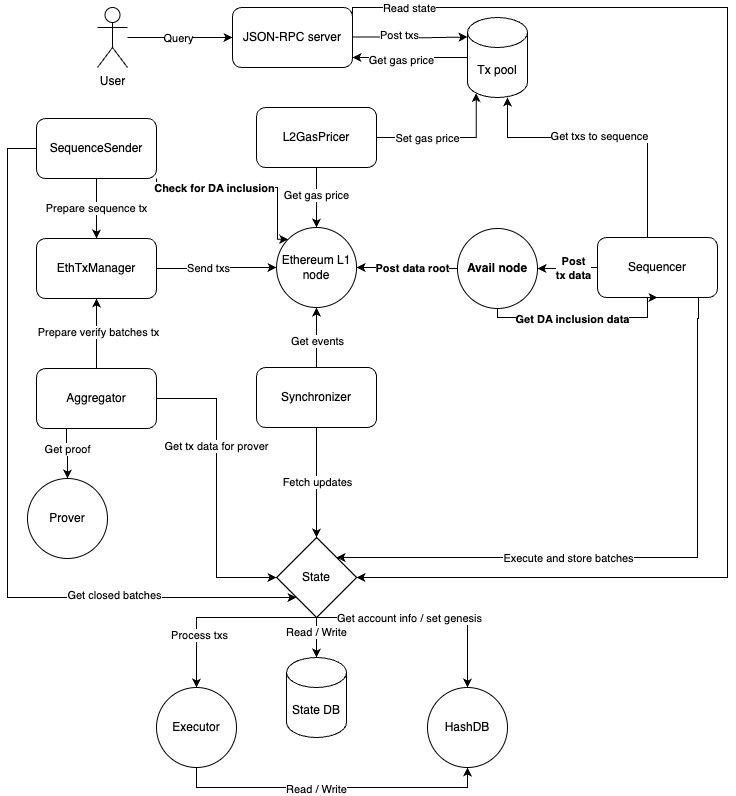

The diagram above was exported from draw.io. Its source (the exported page's mxGraphModel, read from the mxfile embedded in the PNG):
<mxGraphModel dx="936" dy="579" grid="1" gridSize="10" guides="1" tooltips="1" connect="1" arrows="1" fold="1" page="1" pageScale="1" pageWidth="850" pageHeight="1100" math="0" shadow="0">
  <root>
    <mxCell id="0" />
    <mxCell id="1" parent="0" />
    <mxCell id="waseKYvXvw0pgLEWotV7-4" style="edgeStyle=orthogonalEdgeStyle;rounded=0;orthogonalLoop=1;jettySize=auto;html=1;" parent="1" source="waseKYvXvw0pgLEWotV7-1" target="waseKYvXvw0pgLEWotV7-3" edge="1">
      <mxGeometry relative="1" as="geometry">
        <Array as="points">
          <mxPoint x="280" y="230" />
          <mxPoint x="280" y="230" />
        </Array>
      </mxGeometry>
    </mxCell>
    <mxCell id="waseKYvXvw0pgLEWotV7-6" value="Query" style="edgeLabel;html=1;align=center;verticalAlign=middle;resizable=0;points=[];" parent="waseKYvXvw0pgLEWotV7-4" connectable="0" vertex="1">
      <mxGeometry x="-0.2762" relative="1" as="geometry">
        <mxPoint x="12" as="offset" />
      </mxGeometry>
    </mxCell>
    <mxCell id="waseKYvXvw0pgLEWotV7-1" value="User" style="shape=umlActor;verticalLabelPosition=bottom;verticalAlign=top;html=1;outlineConnect=0;" parent="1" vertex="1">
      <mxGeometry x="170" y="200" width="30" height="60" as="geometry" />
    </mxCell>
    <mxCell id="waseKYvXvw0pgLEWotV7-32" style="edgeStyle=orthogonalEdgeStyle;rounded=0;orthogonalLoop=1;jettySize=auto;html=1;exitX=1;exitY=0.25;exitDx=0;exitDy=0;" parent="1" source="waseKYvXvw0pgLEWotV7-3" edge="1">
      <mxGeometry relative="1" as="geometry">
        <mxPoint x="670" y="225" as="sourcePoint" />
        <mxPoint x="429" y="770" as="targetPoint" />
        <Array as="points">
          <mxPoint x="425" y="200" />
          <mxPoint x="800" y="200" />
          <mxPoint x="800" y="770" />
        </Array>
      </mxGeometry>
    </mxCell>
    <mxCell id="waseKYvXvw0pgLEWotV7-33" value="Read state" style="edgeLabel;html=1;align=center;verticalAlign=middle;resizable=0;points=[];" parent="waseKYvXvw0pgLEWotV7-32" connectable="0" vertex="1">
      <mxGeometry x="-0.893" relative="1" as="geometry">
        <mxPoint as="offset" />
      </mxGeometry>
    </mxCell>
    <mxCell id="waseKYvXvw0pgLEWotV7-3" value="JSON-RPC server" style="rounded=1;whiteSpace=wrap;html=1;" parent="1" vertex="1">
      <mxGeometry x="305" y="200" width="120" height="60" as="geometry" />
    </mxCell>
    <mxCell id="waseKYvXvw0pgLEWotV7-11" style="edgeStyle=orthogonalEdgeStyle;rounded=0;orthogonalLoop=1;jettySize=auto;html=1;exitX=0;exitY=0.5;exitDx=0;exitDy=0;exitPerimeter=0;" parent="1" source="waseKYvXvw0pgLEWotV7-7" target="waseKYvXvw0pgLEWotV7-3" edge="1">
      <mxGeometry relative="1" as="geometry">
        <Array as="points">
          <mxPoint x="540" y="250" />
        </Array>
      </mxGeometry>
    </mxCell>
    <mxCell id="waseKYvXvw0pgLEWotV7-13" value="Get gas price" style="edgeLabel;html=1;align=center;verticalAlign=middle;resizable=0;points=[];" parent="waseKYvXvw0pgLEWotV7-11" connectable="0" vertex="1">
      <mxGeometry x="0.1733" y="2" relative="1" as="geometry">
        <mxPoint as="offset" />
      </mxGeometry>
    </mxCell>
    <mxCell id="waseKYvXvw0pgLEWotV7-7" value="Tx pool" style="shape=cylinder3;whiteSpace=wrap;html=1;boundedLbl=1;backgroundOutline=1;size=15;" parent="1" vertex="1">
      <mxGeometry x="540" y="210" width="60" height="80" as="geometry" />
    </mxCell>
    <mxCell id="waseKYvXvw0pgLEWotV7-10" style="edgeStyle=orthogonalEdgeStyle;rounded=0;orthogonalLoop=1;jettySize=auto;html=1;exitX=1;exitY=0.25;exitDx=0;exitDy=0;" parent="1" edge="1">
      <mxGeometry relative="1" as="geometry">
        <mxPoint x="425" y="229.5" as="sourcePoint" />
        <mxPoint x="540" y="229.5" as="targetPoint" />
        <Array as="points">
          <mxPoint x="483" y="229.5" />
          <mxPoint x="483" y="230.5" />
        </Array>
      </mxGeometry>
    </mxCell>
    <mxCell id="waseKYvXvw0pgLEWotV7-12" value="Post txs" style="edgeLabel;html=1;align=center;verticalAlign=middle;resizable=0;points=[];" parent="waseKYvXvw0pgLEWotV7-10" connectable="0" vertex="1">
      <mxGeometry x="-0.2943" y="2" relative="1" as="geometry">
        <mxPoint x="5" as="offset" />
      </mxGeometry>
    </mxCell>
    <mxCell id="waseKYvXvw0pgLEWotV7-21" style="edgeStyle=orthogonalEdgeStyle;rounded=0;orthogonalLoop=1;jettySize=auto;html=1;exitX=0.5;exitY=1;exitDx=0;exitDy=0;entryX=0.5;entryY=0;entryDx=0;entryDy=0;" parent="1" source="waseKYvXvw0pgLEWotV7-14" target="waseKYvXvw0pgLEWotV7-20" edge="1">
      <mxGeometry relative="1" as="geometry" />
    </mxCell>
    <mxCell id="waseKYvXvw0pgLEWotV7-22" value="Get gas price" style="edgeLabel;html=1;align=center;verticalAlign=middle;resizable=0;points=[];" parent="waseKYvXvw0pgLEWotV7-21" connectable="0" vertex="1">
      <mxGeometry x="-0.1" y="-1" relative="1" as="geometry">
        <mxPoint as="offset" />
      </mxGeometry>
    </mxCell>
    <mxCell id="waseKYvXvw0pgLEWotV7-14" value="L2GasPricer" style="rounded=1;whiteSpace=wrap;html=1;" parent="1" vertex="1">
      <mxGeometry x="329.06" y="300" width="120" height="60" as="geometry" />
    </mxCell>
    <mxCell id="waseKYvXvw0pgLEWotV7-15" style="edgeStyle=orthogonalEdgeStyle;rounded=0;orthogonalLoop=1;jettySize=auto;html=1;entryX=0.145;entryY=1;entryDx=0;entryDy=-4.35;entryPerimeter=0;" parent="1" source="waseKYvXvw0pgLEWotV7-14" target="waseKYvXvw0pgLEWotV7-7" edge="1">
      <mxGeometry relative="1" as="geometry">
        <Array as="points">
          <mxPoint x="549" y="330" />
        </Array>
      </mxGeometry>
    </mxCell>
    <mxCell id="waseKYvXvw0pgLEWotV7-16" value="Set gas price" style="edgeLabel;html=1;align=center;verticalAlign=middle;resizable=0;points=[];" parent="waseKYvXvw0pgLEWotV7-15" connectable="0" vertex="1">
      <mxGeometry x="-0.5067" y="2" relative="1" as="geometry">
        <mxPoint x="14" y="2" as="offset" />
      </mxGeometry>
    </mxCell>
    <mxCell id="waseKYvXvw0pgLEWotV7-18" style="edgeStyle=orthogonalEdgeStyle;rounded=0;orthogonalLoop=1;jettySize=auto;html=1;exitX=0.5;exitY=0;exitDx=0;exitDy=0;" parent="1" source="waseKYvXvw0pgLEWotV7-17" target="waseKYvXvw0pgLEWotV7-7" edge="1">
      <mxGeometry relative="1" as="geometry">
        <Array as="points">
          <mxPoint x="720" y="330" />
          <mxPoint x="580" y="330" />
        </Array>
      </mxGeometry>
    </mxCell>
    <mxCell id="waseKYvXvw0pgLEWotV7-19" value="Get txs to sequence" style="edgeLabel;html=1;align=center;verticalAlign=middle;resizable=0;points=[];" parent="waseKYvXvw0pgLEWotV7-18" connectable="0" vertex="1">
      <mxGeometry x="0.0959" y="-2" relative="1" as="geometry">
        <mxPoint as="offset" />
      </mxGeometry>
    </mxCell>
    <mxCell id="waseKYvXvw0pgLEWotV7-30" style="edgeStyle=orthogonalEdgeStyle;rounded=0;orthogonalLoop=1;jettySize=auto;html=1;entryX=1;entryY=0;entryDx=0;entryDy=0;" parent="1" target="waseKYvXvw0pgLEWotV7-27" edge="1">
      <mxGeometry relative="1" as="geometry">
        <mxPoint x="771" y="490" as="sourcePoint" />
        <mxPoint x="419.05999999999995" y="750" as="targetPoint" />
        <Array as="points">
          <mxPoint x="771" y="511" />
          <mxPoint x="770" y="511" />
          <mxPoint x="770" y="750" />
        </Array>
      </mxGeometry>
    </mxCell>
    <mxCell id="waseKYvXvw0pgLEWotV7-31" value="Execute and store batches" style="edgeLabel;html=1;align=center;verticalAlign=middle;resizable=0;points=[];" parent="waseKYvXvw0pgLEWotV7-30" connectable="0" vertex="1">
      <mxGeometry x="0.2998" y="1" relative="1" as="geometry">
        <mxPoint x="13" y="-1" as="offset" />
      </mxGeometry>
    </mxCell>
    <mxCell id="waseKYvXvw0pgLEWotV7-82" style="edgeStyle=orthogonalEdgeStyle;rounded=0;orthogonalLoop=1;jettySize=auto;html=1;" parent="1" source="waseKYvXvw0pgLEWotV7-17" target="waseKYvXvw0pgLEWotV7-59" edge="1">
      <mxGeometry relative="1" as="geometry" />
    </mxCell>
    <mxCell id="waseKYvXvw0pgLEWotV7-83" value="Post&lt;br&gt;tx data" style="edgeLabel;html=1;align=center;verticalAlign=middle;resizable=0;points=[];fontStyle=1" parent="waseKYvXvw0pgLEWotV7-82" connectable="0" vertex="1">
      <mxGeometry x="0.1294" y="-2" relative="1" as="geometry">
        <mxPoint x="8" y="1" as="offset" />
      </mxGeometry>
    </mxCell>
    <mxCell id="waseKYvXvw0pgLEWotV7-17" value="Sequencer" style="rounded=1;whiteSpace=wrap;html=1;" parent="1" vertex="1">
      <mxGeometry x="670" y="430" width="120" height="60" as="geometry" />
    </mxCell>
    <mxCell id="waseKYvXvw0pgLEWotV7-20" value="Ethereum L1 node" style="ellipse;whiteSpace=wrap;html=1;aspect=fixed;" parent="1" vertex="1">
      <mxGeometry x="349.06" y="420" width="80" height="80" as="geometry" />
    </mxCell>
    <mxCell id="waseKYvXvw0pgLEWotV7-25" style="edgeStyle=orthogonalEdgeStyle;rounded=0;orthogonalLoop=1;jettySize=auto;html=1;" parent="1" source="waseKYvXvw0pgLEWotV7-23" target="waseKYvXvw0pgLEWotV7-20" edge="1">
      <mxGeometry relative="1" as="geometry" />
    </mxCell>
    <mxCell id="waseKYvXvw0pgLEWotV7-26" value="Get events" style="edgeLabel;html=1;align=center;verticalAlign=middle;resizable=0;points=[];" parent="waseKYvXvw0pgLEWotV7-25" connectable="0" vertex="1">
      <mxGeometry x="-0.0852" relative="1" as="geometry">
        <mxPoint as="offset" />
      </mxGeometry>
    </mxCell>
    <mxCell id="waseKYvXvw0pgLEWotV7-28" style="edgeStyle=orthogonalEdgeStyle;rounded=0;orthogonalLoop=1;jettySize=auto;html=1;exitX=0.5;exitY=1;exitDx=0;exitDy=0;" parent="1" source="waseKYvXvw0pgLEWotV7-23" target="waseKYvXvw0pgLEWotV7-27" edge="1">
      <mxGeometry relative="1" as="geometry" />
    </mxCell>
    <mxCell id="waseKYvXvw0pgLEWotV7-29" value="Fetch updates" style="edgeLabel;html=1;align=center;verticalAlign=middle;resizable=0;points=[];" parent="waseKYvXvw0pgLEWotV7-28" connectable="0" vertex="1">
      <mxGeometry x="-0.0242" relative="1" as="geometry">
        <mxPoint as="offset" />
      </mxGeometry>
    </mxCell>
    <mxCell id="waseKYvXvw0pgLEWotV7-23" value="Synchronizer" style="rounded=1;whiteSpace=wrap;html=1;" parent="1" vertex="1">
      <mxGeometry x="329.06" y="560" width="120" height="60" as="geometry" />
    </mxCell>
    <mxCell id="waseKYvXvw0pgLEWotV7-71" style="edgeStyle=orthogonalEdgeStyle;rounded=0;orthogonalLoop=1;jettySize=auto;html=1;exitX=0.5;exitY=1;exitDx=0;exitDy=0;entryX=0.5;entryY=0;entryDx=0;entryDy=0;" parent="1" source="waseKYvXvw0pgLEWotV7-27" target="waseKYvXvw0pgLEWotV7-70" edge="1">
      <mxGeometry relative="1" as="geometry">
        <Array as="points">
          <mxPoint x="269" y="810" />
        </Array>
      </mxGeometry>
    </mxCell>
    <mxCell id="waseKYvXvw0pgLEWotV7-72" value="Process txs" style="edgeLabel;html=1;align=center;verticalAlign=middle;resizable=0;points=[];" parent="waseKYvXvw0pgLEWotV7-71" connectable="0" vertex="1">
      <mxGeometry x="0.4668" y="2" relative="1" as="geometry">
        <mxPoint y="-1" as="offset" />
      </mxGeometry>
    </mxCell>
    <mxCell id="waseKYvXvw0pgLEWotV7-74" style="edgeStyle=orthogonalEdgeStyle;rounded=0;orthogonalLoop=1;jettySize=auto;html=1;exitX=0.5;exitY=1;exitDx=0;exitDy=0;entryX=0.5;entryY=0;entryDx=0;entryDy=0;" parent="1" source="waseKYvXvw0pgLEWotV7-27" target="waseKYvXvw0pgLEWotV7-73" edge="1">
      <mxGeometry relative="1" as="geometry">
        <Array as="points">
          <mxPoint x="540" y="810" />
        </Array>
      </mxGeometry>
    </mxCell>
    <mxCell id="waseKYvXvw0pgLEWotV7-75" value="Get account info / set genesis" style="edgeLabel;html=1;align=center;verticalAlign=middle;resizable=0;points=[];" parent="waseKYvXvw0pgLEWotV7-74" connectable="0" vertex="1">
      <mxGeometry x="-0.3791" y="-1" relative="1" as="geometry">
        <mxPoint x="23" y="-1" as="offset" />
      </mxGeometry>
    </mxCell>
    <mxCell id="waseKYvXvw0pgLEWotV7-27" value="State" style="rhombus;whiteSpace=wrap;html=1;" parent="1" vertex="1">
      <mxGeometry x="349.06" y="730" width="80" height="80" as="geometry" />
    </mxCell>
    <mxCell id="waseKYvXvw0pgLEWotV7-35" style="edgeStyle=orthogonalEdgeStyle;rounded=0;orthogonalLoop=1;jettySize=auto;html=1;entryX=0;entryY=0.5;entryDx=0;entryDy=0;" parent="1" source="waseKYvXvw0pgLEWotV7-34" target="waseKYvXvw0pgLEWotV7-20" edge="1">
      <mxGeometry relative="1" as="geometry" />
    </mxCell>
    <mxCell id="waseKYvXvw0pgLEWotV7-37" value="Send txs" style="edgeLabel;html=1;align=center;verticalAlign=middle;resizable=0;points=[];" parent="waseKYvXvw0pgLEWotV7-35" connectable="0" vertex="1">
      <mxGeometry x="-0.15" y="1" relative="1" as="geometry">
        <mxPoint as="offset" />
      </mxGeometry>
    </mxCell>
    <mxCell id="waseKYvXvw0pgLEWotV7-34" value="EthTxManager" style="rounded=1;whiteSpace=wrap;html=1;" parent="1" vertex="1">
      <mxGeometry x="109" y="431" width="120" height="60" as="geometry" />
    </mxCell>
    <mxCell id="waseKYvXvw0pgLEWotV7-39" value="Prepare sequence tx" style="edgeStyle=orthogonalEdgeStyle;rounded=0;orthogonalLoop=1;jettySize=auto;html=1;" parent="1" source="waseKYvXvw0pgLEWotV7-38" target="waseKYvXvw0pgLEWotV7-34" edge="1">
      <mxGeometry relative="1" as="geometry">
        <Array as="points">
          <mxPoint x="169" y="390" />
          <mxPoint x="169" y="390" />
        </Array>
      </mxGeometry>
    </mxCell>
    <mxCell id="waseKYvXvw0pgLEWotV7-64" style="edgeStyle=orthogonalEdgeStyle;rounded=0;orthogonalLoop=1;jettySize=auto;html=1;exitX=1;exitY=1;exitDx=0;exitDy=0;entryX=0;entryY=0;entryDx=0;entryDy=0;fontStyle=1" parent="1" source="waseKYvXvw0pgLEWotV7-38" target="waseKYvXvw0pgLEWotV7-20" edge="1">
      <mxGeometry relative="1" as="geometry">
        <Array as="points">
          <mxPoint x="229" y="380" />
          <mxPoint x="350" y="380" />
          <mxPoint x="350" y="432" />
        </Array>
      </mxGeometry>
    </mxCell>
    <mxCell id="waseKYvXvw0pgLEWotV7-65" value="Check for DA inclusion" style="edgeLabel;html=1;align=center;verticalAlign=middle;resizable=0;points=[];fontStyle=1" parent="waseKYvXvw0pgLEWotV7-64" connectable="0" vertex="1">
      <mxGeometry x="-0.2873" y="2" relative="1" as="geometry">
        <mxPoint x="-3" y="2" as="offset" />
      </mxGeometry>
    </mxCell>
    <mxCell id="waseKYvXvw0pgLEWotV7-38" value="SequenceSender" style="rounded=1;whiteSpace=wrap;html=1;" parent="1" vertex="1">
      <mxGeometry x="109" y="311" width="120" height="60" as="geometry" />
    </mxCell>
    <mxCell id="waseKYvXvw0pgLEWotV7-41" style="edgeStyle=orthogonalEdgeStyle;rounded=0;orthogonalLoop=1;jettySize=auto;html=1;" parent="1" source="waseKYvXvw0pgLEWotV7-40" target="waseKYvXvw0pgLEWotV7-34" edge="1">
      <mxGeometry relative="1" as="geometry" />
    </mxCell>
    <mxCell id="waseKYvXvw0pgLEWotV7-42" value="Prepare verify batches tx" style="edgeLabel;html=1;align=center;verticalAlign=middle;resizable=0;points=[];" parent="waseKYvXvw0pgLEWotV7-41" connectable="0" vertex="1">
      <mxGeometry x="0.0571" y="-1" relative="1" as="geometry">
        <mxPoint as="offset" />
      </mxGeometry>
    </mxCell>
    <mxCell id="waseKYvXvw0pgLEWotV7-48" style="edgeStyle=orthogonalEdgeStyle;rounded=0;orthogonalLoop=1;jettySize=auto;html=1;exitX=0.25;exitY=1;exitDx=0;exitDy=0;entryX=0.5;entryY=0;entryDx=0;entryDy=0;" parent="1" source="waseKYvXvw0pgLEWotV7-40" target="waseKYvXvw0pgLEWotV7-46" edge="1">
      <mxGeometry relative="1" as="geometry" />
    </mxCell>
    <mxCell id="waseKYvXvw0pgLEWotV7-51" value="Get proof" style="edgeLabel;html=1;align=center;verticalAlign=middle;resizable=0;points=[];" parent="waseKYvXvw0pgLEWotV7-48" connectable="0" vertex="1">
      <mxGeometry x="-0.2026" relative="1" as="geometry">
        <mxPoint as="offset" />
      </mxGeometry>
    </mxCell>
    <mxCell id="waseKYvXvw0pgLEWotV7-52" style="edgeStyle=orthogonalEdgeStyle;rounded=0;orthogonalLoop=1;jettySize=auto;html=1;entryX=0;entryY=0.5;entryDx=0;entryDy=0;" parent="1" source="waseKYvXvw0pgLEWotV7-40" target="waseKYvXvw0pgLEWotV7-27" edge="1">
      <mxGeometry relative="1" as="geometry" />
    </mxCell>
    <mxCell id="waseKYvXvw0pgLEWotV7-53" value="Get tx data for prover" style="edgeLabel;html=1;align=center;verticalAlign=middle;resizable=0;points=[];" parent="waseKYvXvw0pgLEWotV7-52" connectable="0" vertex="1">
      <mxGeometry x="-0.1256" y="-1" relative="1" as="geometry">
        <mxPoint y="-23" as="offset" />
      </mxGeometry>
    </mxCell>
    <mxCell id="waseKYvXvw0pgLEWotV7-40" value="Aggregator" style="rounded=1;whiteSpace=wrap;html=1;" parent="1" vertex="1">
      <mxGeometry x="109" y="561" width="120" height="60" as="geometry" />
    </mxCell>
    <mxCell id="waseKYvXvw0pgLEWotV7-46" value="Prover" style="ellipse;whiteSpace=wrap;html=1;aspect=fixed;" parent="1" vertex="1">
      <mxGeometry x="100" y="671" width="80" height="80" as="geometry" />
    </mxCell>
    <mxCell id="waseKYvXvw0pgLEWotV7-55" style="edgeStyle=orthogonalEdgeStyle;rounded=0;orthogonalLoop=1;jettySize=auto;html=1;exitX=0;exitY=0.5;exitDx=0;exitDy=0;entryX=0;entryY=1;entryDx=0;entryDy=0;" parent="1" source="waseKYvXvw0pgLEWotV7-38" target="waseKYvXvw0pgLEWotV7-27" edge="1">
      <mxGeometry relative="1" as="geometry">
        <Array as="points">
          <mxPoint x="80" y="341" />
          <mxPoint x="80" y="790" />
        </Array>
      </mxGeometry>
    </mxCell>
    <mxCell id="waseKYvXvw0pgLEWotV7-57" value="Get closed batches" style="edgeLabel;html=1;align=center;verticalAlign=middle;resizable=0;points=[];" parent="waseKYvXvw0pgLEWotV7-55" connectable="0" vertex="1">
      <mxGeometry x="0.5221" y="3" relative="1" as="geometry">
        <mxPoint as="offset" />
      </mxGeometry>
    </mxCell>
    <mxCell id="waseKYvXvw0pgLEWotV7-80" style="edgeStyle=orthogonalEdgeStyle;rounded=0;orthogonalLoop=1;jettySize=auto;html=1;" parent="1" source="waseKYvXvw0pgLEWotV7-59" target="waseKYvXvw0pgLEWotV7-20" edge="1">
      <mxGeometry relative="1" as="geometry" />
    </mxCell>
    <mxCell id="waseKYvXvw0pgLEWotV7-81" value="Post data root" style="edgeLabel;html=1;align=center;verticalAlign=middle;resizable=0;points=[];fontStyle=1" parent="waseKYvXvw0pgLEWotV7-80" connectable="0" vertex="1">
      <mxGeometry x="0.1821" relative="1" as="geometry">
        <mxPoint x="13" as="offset" />
      </mxGeometry>
    </mxCell>
    <mxCell id="waseKYvXvw0pgLEWotV7-84" style="edgeStyle=orthogonalEdgeStyle;rounded=0;orthogonalLoop=1;jettySize=auto;html=1;entryX=0.5;entryY=1;entryDx=0;entryDy=0;" parent="1" source="waseKYvXvw0pgLEWotV7-59" target="waseKYvXvw0pgLEWotV7-17" edge="1">
      <mxGeometry relative="1" as="geometry">
        <Array as="points">
          <mxPoint x="570" y="510" />
          <mxPoint x="720" y="510" />
        </Array>
      </mxGeometry>
    </mxCell>
    <mxCell id="waseKYvXvw0pgLEWotV7-85" value="Get DA inclusion data" style="edgeLabel;html=1;align=center;verticalAlign=middle;resizable=0;points=[];fontStyle=1" parent="waseKYvXvw0pgLEWotV7-84" connectable="0" vertex="1">
      <mxGeometry x="-0.296" y="-1" relative="1" as="geometry">
        <mxPoint x="16" as="offset" />
      </mxGeometry>
    </mxCell>
    <mxCell id="waseKYvXvw0pgLEWotV7-59" value="Avail node" style="ellipse;whiteSpace=wrap;html=1;aspect=fixed;fontStyle=1" parent="1" vertex="1">
      <mxGeometry x="530" y="421" width="80" height="80" as="geometry" />
    </mxCell>
    <mxCell id="waseKYvXvw0pgLEWotV7-67" value="State DB" style="shape=cylinder3;whiteSpace=wrap;html=1;boundedLbl=1;backgroundOutline=1;size=15;" parent="1" vertex="1">
      <mxGeometry x="359.06" y="850" width="60" height="80" as="geometry" />
    </mxCell>
    <mxCell id="waseKYvXvw0pgLEWotV7-68" style="edgeStyle=orthogonalEdgeStyle;rounded=0;orthogonalLoop=1;jettySize=auto;html=1;exitX=0.5;exitY=1;exitDx=0;exitDy=0;entryX=0.5;entryY=0;entryDx=0;entryDy=0;entryPerimeter=0;" parent="1" source="waseKYvXvw0pgLEWotV7-27" target="waseKYvXvw0pgLEWotV7-67" edge="1">
      <mxGeometry relative="1" as="geometry" />
    </mxCell>
    <mxCell id="waseKYvXvw0pgLEWotV7-69" value="Read / Write" style="edgeLabel;html=1;align=center;verticalAlign=middle;resizable=0;points=[];" parent="waseKYvXvw0pgLEWotV7-68" connectable="0" vertex="1">
      <mxGeometry x="-0.2333" y="-1" relative="1" as="geometry">
        <mxPoint y="-1" as="offset" />
      </mxGeometry>
    </mxCell>
    <mxCell id="waseKYvXvw0pgLEWotV7-76" style="edgeStyle=orthogonalEdgeStyle;rounded=0;orthogonalLoop=1;jettySize=auto;html=1;entryX=0.5;entryY=1;entryDx=0;entryDy=0;" parent="1" source="waseKYvXvw0pgLEWotV7-70" target="waseKYvXvw0pgLEWotV7-73" edge="1">
      <mxGeometry relative="1" as="geometry">
        <Array as="points">
          <mxPoint x="269" y="980" />
          <mxPoint x="540" y="980" />
        </Array>
      </mxGeometry>
    </mxCell>
    <mxCell id="waseKYvXvw0pgLEWotV7-77" value="Read / Write" style="edgeLabel;html=1;align=center;verticalAlign=middle;resizable=0;points=[];" parent="waseKYvXvw0pgLEWotV7-76" connectable="0" vertex="1">
      <mxGeometry x="-0.0784" y="-1" relative="1" as="geometry">
        <mxPoint x="-4" as="offset" />
      </mxGeometry>
    </mxCell>
    <mxCell id="waseKYvXvw0pgLEWotV7-70" value="Executor" style="ellipse;whiteSpace=wrap;html=1;aspect=fixed;" parent="1" vertex="1">
      <mxGeometry x="229" y="880" width="80" height="80" as="geometry" />
    </mxCell>
    <mxCell id="waseKYvXvw0pgLEWotV7-73" value="HashDB" style="ellipse;whiteSpace=wrap;html=1;aspect=fixed;" parent="1" vertex="1">
      <mxGeometry x="500" y="880" width="80" height="80" as="geometry" />
    </mxCell>
  </root>
</mxGraphModel>